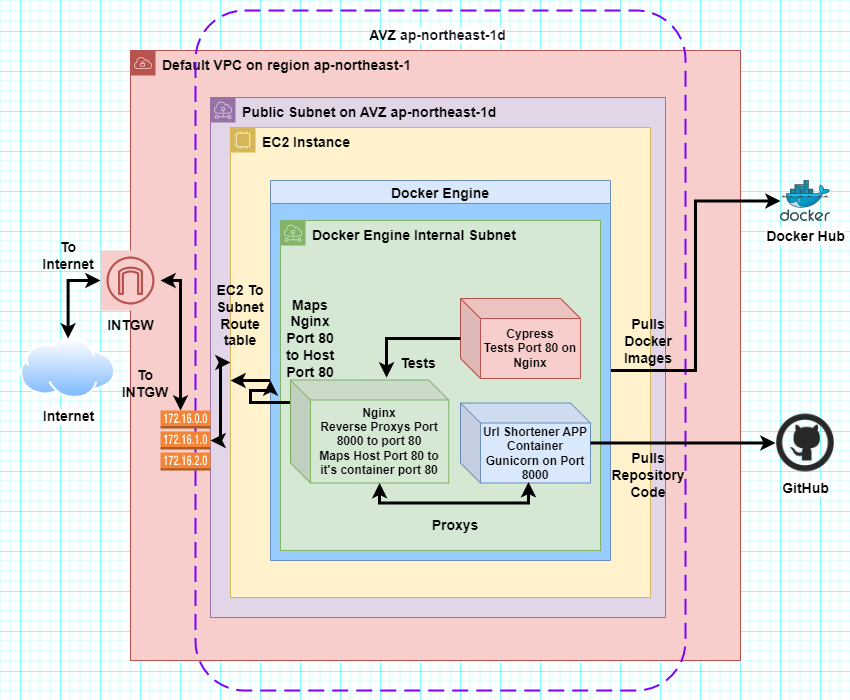

The diagram above was exported from draw.io. Its source (the exported page's mxGraphModel, read from the mxfile embedded in the PNG):
<mxGraphModel dx="1422" dy="794" grid="1" gridSize="10" guides="1" tooltips="1" connect="1" arrows="1" fold="1" page="1" pageScale="1" pageWidth="850" pageHeight="700" math="0" shadow="0">
  <root>
    <mxCell id="0" />
    <mxCell id="1" parent="0" />
    <mxCell id="qSRoFQcxhoW0Pu9bOvld-31" value="&lt;font style=&quot;font-size: 14px;&quot;&gt;Default VPC&amp;nbsp;&lt;span style=&quot;text-align: center;&quot;&gt;on region ap-northeast-1&lt;/span&gt;&lt;/font&gt;" style="sketch=0;outlineConnect=0;html=1;whiteSpace=wrap;fontSize=12;fontStyle=1;shape=mxgraph.aws4.group;grIcon=mxgraph.aws4.group_vpc;strokeColor=#b85450;fillColor=#f8cecc;verticalAlign=top;align=left;spacingLeft=30;dashed=0;labelBorderColor=none;strokeWidth=1;" parent="1" vertex="1">
      <mxGeometry x="130" y="50" width="610" height="610" as="geometry" />
    </mxCell>
    <mxCell id="qSRoFQcxhoW0Pu9bOvld-35" value="" style="rounded=1;arcSize=10;dashed=1;strokeColor=#7F00FF;fillColor=none;dashPattern=8 4;strokeWidth=2;labelBorderColor=none;fontSize=12;fontColor=#333333;" parent="1" vertex="1">
      <mxGeometry x="195" y="10" width="490" height="680" as="geometry" />
    </mxCell>
    <mxCell id="qSRoFQcxhoW0Pu9bOvld-33" value="&lt;span style=&quot;text-align: center; font-size: 14px;&quot;&gt;Public Subnet on AVZ&lt;/span&gt;&lt;font style=&quot;text-align: center; font-size: 14px;&quot;&gt;&amp;nbsp;&lt;/font&gt;&lt;span style=&quot;text-align: center; font-size: 14px;&quot;&gt;ap-northeast-1d&lt;/span&gt;" style="sketch=0;outlineConnect=0;html=1;whiteSpace=wrap;fontSize=14;fontStyle=1;shape=mxgraph.aws4.group;grIcon=mxgraph.aws4.group_subnet;strokeColor=#9673a6;fillColor=#e1d5e7;verticalAlign=top;align=left;spacingLeft=30;dashed=0;labelBorderColor=none;strokeWidth=1;" parent="1" vertex="1">
      <mxGeometry x="210" y="97" width="455" height="520" as="geometry" />
    </mxCell>
    <mxCell id="qSRoFQcxhoW0Pu9bOvld-42" style="edgeStyle=orthogonalEdgeStyle;rounded=0;orthogonalLoop=1;jettySize=auto;html=1;strokeWidth=3;fontSize=14;startArrow=classic;startFill=1;" parent="1" source="qSRoFQcxhoW0Pu9bOvld-5" target="qSRoFQcxhoW0Pu9bOvld-41" edge="1">
      <mxGeometry relative="1" as="geometry">
        <Array as="points">
          <mxPoint x="220" y="362" />
          <mxPoint x="220" y="440" />
        </Array>
      </mxGeometry>
    </mxCell>
    <mxCell id="qSRoFQcxhoW0Pu9bOvld-5" value="EC2 Instance" style="points=[[0,0],[0.25,0],[0.5,0],[0.75,0],[1,0],[1,0.25],[1,0.5],[1,0.75],[1,1],[0.75,1],[0.5,1],[0.25,1],[0,1],[0,0.75],[0,0.5],[0,0.25]];outlineConnect=0;html=1;whiteSpace=wrap;fontSize=14;fontStyle=1;container=1;pointerEvents=0;collapsible=0;recursiveResize=0;shape=mxgraph.aws4.group;grIcon=mxgraph.aws4.group_ec2_instance_contents;strokeColor=#d6b656;fillColor=#fff2cc;verticalAlign=top;align=left;spacingLeft=30;dashed=0;strokeWidth=1;" parent="1" vertex="1">
      <mxGeometry x="230" y="127" width="420" height="470" as="geometry" />
    </mxCell>
    <mxCell id="qSRoFQcxhoW0Pu9bOvld-38" value="&lt;span style=&quot;font-size: 14px;&quot;&gt;AVZ&lt;/span&gt;&lt;font style=&quot;font-size: 14px;&quot;&gt;&amp;nbsp;&lt;span style=&quot;color: rgb(22, 25, 31); font-family: &amp;quot;Amazon Ember&amp;quot;, &amp;quot;Helvetica Neue&amp;quot;, Roboto, Arial, sans-serif; text-align: start; background-color: rgb(255, 255, 255); font-size: 14px;&quot;&gt;ap-northeast-1d&lt;/span&gt;&lt;/font&gt;" style="text;html=1;strokeColor=none;fillColor=none;align=center;verticalAlign=middle;whiteSpace=wrap;rounded=0;labelBorderColor=none;strokeWidth=1;fontSize=14;fontStyle=1" parent="1" vertex="1">
      <mxGeometry x="301.25" y="20" width="272.5" height="30" as="geometry" />
    </mxCell>
    <mxCell id="qSRoFQcxhoW0Pu9bOvld-39" value="Internet" style="aspect=fixed;perimeter=ellipsePerimeter;html=1;align=center;shadow=0;dashed=0;spacingTop=3;image;image=img/lib/active_directory/internet_cloud.svg;labelBorderColor=none;strokeColor=#7F00FF;strokeWidth=1;fontSize=14;fillColor=none;fontStyle=1" parent="1" vertex="1">
      <mxGeometry x="20" y="338" width="95.24" height="60" as="geometry" />
    </mxCell>
    <mxCell id="qSRoFQcxhoW0Pu9bOvld-44" style="edgeStyle=orthogonalEdgeStyle;rounded=0;orthogonalLoop=1;jettySize=auto;html=1;entryX=0.5;entryY=0;entryDx=0;entryDy=0;strokeWidth=3;fontSize=14;startArrow=classic;startFill=1;" parent="1" source="qSRoFQcxhoW0Pu9bOvld-40" target="qSRoFQcxhoW0Pu9bOvld-39" edge="1">
      <mxGeometry relative="1" as="geometry">
        <Array as="points">
          <mxPoint x="68" y="280" />
        </Array>
      </mxGeometry>
    </mxCell>
    <mxCell id="qSRoFQcxhoW0Pu9bOvld-40" value="INTGW" style="sketch=0;outlineConnect=0;strokeColor=#b85450;fillColor=#f8cecc;dashed=0;verticalLabelPosition=bottom;verticalAlign=top;align=center;html=1;fontSize=14;fontStyle=1;aspect=fixed;shape=mxgraph.aws4.resourceIcon;resIcon=mxgraph.aws4.internet_gateway;labelBorderColor=none;strokeWidth=1;" parent="1" vertex="1">
      <mxGeometry x="100" y="250" width="60" height="60" as="geometry" />
    </mxCell>
    <mxCell id="qSRoFQcxhoW0Pu9bOvld-43" style="edgeStyle=orthogonalEdgeStyle;rounded=0;orthogonalLoop=1;jettySize=auto;html=1;strokeWidth=3;fontSize=14;startArrow=classic;startFill=1;" parent="1" source="qSRoFQcxhoW0Pu9bOvld-41" target="qSRoFQcxhoW0Pu9bOvld-40" edge="1">
      <mxGeometry relative="1" as="geometry">
        <Array as="points">
          <mxPoint x="180" y="280" />
        </Array>
      </mxGeometry>
    </mxCell>
    <mxCell id="qSRoFQcxhoW0Pu9bOvld-41" value="" style="outlineConnect=0;dashed=0;verticalLabelPosition=bottom;verticalAlign=top;align=center;html=1;shape=mxgraph.aws3.route_table;fillColor=#F58536;gradientColor=none;labelBorderColor=none;strokeColor=#7F00FF;strokeWidth=1;fontSize=14;" parent="1" vertex="1">
      <mxGeometry x="160" y="410" width="50" height="60" as="geometry" />
    </mxCell>
    <mxCell id="qSRoFQcxhoW0Pu9bOvld-45" value="EC2 To Subnet Route table" style="text;html=1;strokeColor=none;fillColor=none;align=center;verticalAlign=middle;whiteSpace=wrap;rounded=0;labelBorderColor=none;strokeWidth=1;fontSize=14;fontStyle=1" parent="1" vertex="1">
      <mxGeometry x="210" y="300" width="60" height="30" as="geometry" />
    </mxCell>
    <mxCell id="qSRoFQcxhoW0Pu9bOvld-46" value="To INTGW" style="text;html=1;strokeColor=none;fillColor=none;align=center;verticalAlign=middle;whiteSpace=wrap;rounded=0;labelBorderColor=none;strokeWidth=1;fontSize=14;fontStyle=1" parent="1" vertex="1">
      <mxGeometry x="115.24" y="368" width="60" height="30" as="geometry" />
    </mxCell>
    <mxCell id="qSRoFQcxhoW0Pu9bOvld-48" value="To Internet" style="text;html=1;strokeColor=none;fillColor=none;align=center;verticalAlign=middle;whiteSpace=wrap;rounded=0;labelBorderColor=none;strokeWidth=1;fontSize=14;fontStyle=1" parent="1" vertex="1">
      <mxGeometry x="37.620000000000005" y="240" width="60" height="30" as="geometry" />
    </mxCell>
    <mxCell id="__puYcoMPKA35_v99h_v-9" style="edgeStyle=orthogonalEdgeStyle;rounded=0;orthogonalLoop=1;jettySize=auto;html=1;strokeWidth=3;" parent="1" edge="1">
      <mxGeometry relative="1" as="geometry">
        <mxPoint x="230" y="380" as="targetPoint" />
        <mxPoint x="270" y="380" as="sourcePoint" />
        <Array as="points">
          <mxPoint x="270" y="380" />
          <mxPoint x="230" y="380" />
        </Array>
      </mxGeometry>
    </mxCell>
    <mxCell id="lLG0TAOscPVJmBrqfzFW-2" style="edgeStyle=orthogonalEdgeStyle;rounded=0;orthogonalLoop=1;jettySize=auto;html=1;fontSize=14;strokeWidth=3;" edge="1" parent="1" source="__puYcoMPKA35_v99h_v-3" target="lLG0TAOscPVJmBrqfzFW-1">
      <mxGeometry relative="1" as="geometry" />
    </mxCell>
    <mxCell id="__puYcoMPKA35_v99h_v-3" value="Docker Engine" style="swimlane;fillColor=#dae8fc;strokeColor=#6c8ebf;fontStyle=1;gradientColor=none;swimlaneFillColor=#99CCFF;fontSize=14;" parent="1" vertex="1">
      <mxGeometry x="270" y="180" width="340" height="380" as="geometry">
        <mxRectangle x="270" y="180" width="140" height="30" as="alternateBounds" />
      </mxGeometry>
    </mxCell>
    <mxCell id="__puYcoMPKA35_v99h_v-4" value="Docker Engine Internal Subnet" style="sketch=0;outlineConnect=0;html=1;whiteSpace=wrap;fontSize=14;fontStyle=1;shape=mxgraph.aws4.group;grIcon=mxgraph.aws4.group_subnet;strokeColor=#82b366;fillColor=#d5e8d4;verticalAlign=top;align=left;spacingLeft=30;dashed=0;" parent="__puYcoMPKA35_v99h_v-3" vertex="1">
      <mxGeometry x="10" y="40" width="320" height="330" as="geometry" />
    </mxCell>
    <mxCell id="qSRoFQcxhoW0Pu9bOvld-7" value="&lt;b style=&quot;font-size: 12px;&quot;&gt;Url Shortener APP Container&lt;br style=&quot;font-size: 12px;&quot;&gt;Gunicorn on Port 8000&lt;/b&gt;" style="shape=cube;whiteSpace=wrap;html=1;boundedLbl=1;backgroundOutline=1;darkOpacity=0.05;darkOpacity2=0.1;strokeWidth=1;fillColor=#dae8fc;strokeColor=#6c8ebf;fontSize=12;" parent="__puYcoMPKA35_v99h_v-3" vertex="1">
      <mxGeometry x="190" y="222.5" width="130" height="80" as="geometry" />
    </mxCell>
    <mxCell id="__puYcoMPKA35_v99h_v-6" style="edgeStyle=orthogonalEdgeStyle;rounded=0;orthogonalLoop=1;jettySize=auto;html=1;strokeWidth=3;" parent="__puYcoMPKA35_v99h_v-3" source="qSRoFQcxhoW0Pu9bOvld-14" edge="1">
      <mxGeometry relative="1" as="geometry">
        <mxPoint y="200" as="targetPoint" />
        <Array as="points">
          <mxPoint x="50" y="222" />
          <mxPoint x="-20" y="222" />
          <mxPoint x="-20" y="210" />
          <mxPoint y="210" />
        </Array>
      </mxGeometry>
    </mxCell>
    <mxCell id="qSRoFQcxhoW0Pu9bOvld-14" value="&lt;b style=&quot;font-size: 12px;&quot;&gt;Nginx&lt;br style=&quot;font-size: 12px;&quot;&gt;Reverse Proxys Port 8000 to port 80&lt;br style=&quot;font-size: 12px;&quot;&gt;Maps Host Port 80 to it's container port 80&lt;/b&gt;" style="shape=cube;whiteSpace=wrap;html=1;boundedLbl=1;backgroundOutline=1;darkOpacity=0.05;darkOpacity2=0.1;strokeWidth=1;fillColor=#d5e8d4;strokeColor=#82b366;fontSize=12;" parent="__puYcoMPKA35_v99h_v-3" vertex="1">
      <mxGeometry x="20" y="199.5" width="158.25" height="103" as="geometry" />
    </mxCell>
    <mxCell id="qSRoFQcxhoW0Pu9bOvld-27" style="edgeStyle=orthogonalEdgeStyle;rounded=0;orthogonalLoop=1;jettySize=auto;html=1;exitX=0;exitY=0;exitDx=89.125;exitDy=103;exitPerimeter=0;entryX=0.523;entryY=0.988;entryDx=0;entryDy=0;entryPerimeter=0;startArrow=classic;startFill=1;strokeWidth=3;" parent="__puYcoMPKA35_v99h_v-3" source="qSRoFQcxhoW0Pu9bOvld-14" target="qSRoFQcxhoW0Pu9bOvld-7" edge="1">
      <mxGeometry relative="1" as="geometry" />
    </mxCell>
    <mxCell id="qSRoFQcxhoW0Pu9bOvld-19" value="Cypress&lt;br&gt;Tests Port 80 on Nginx" style="shape=cube;whiteSpace=wrap;html=1;boundedLbl=1;backgroundOutline=1;darkOpacity=0.05;darkOpacity2=0.1;labelBorderColor=none;strokeWidth=1;fillColor=#f8cecc;strokeColor=#b85450;fontStyle=1" parent="__puYcoMPKA35_v99h_v-3" vertex="1">
      <mxGeometry x="190" y="118" width="120" height="80" as="geometry" />
    </mxCell>
    <mxCell id="qSRoFQcxhoW0Pu9bOvld-25" style="edgeStyle=orthogonalEdgeStyle;rounded=0;orthogonalLoop=1;jettySize=auto;html=1;entryX=0.607;entryY=-0.024;entryDx=0;entryDy=0;entryPerimeter=0;strokeWidth=3;" parent="__puYcoMPKA35_v99h_v-3" source="qSRoFQcxhoW0Pu9bOvld-19" target="qSRoFQcxhoW0Pu9bOvld-14" edge="1">
      <mxGeometry relative="1" as="geometry" />
    </mxCell>
    <mxCell id="qSRoFQcxhoW0Pu9bOvld-26" value="Tests" style="text;html=1;strokeColor=none;fillColor=none;align=center;verticalAlign=middle;whiteSpace=wrap;rounded=0;strokeWidth=1;fontStyle=1;fontSize=14;" parent="__puYcoMPKA35_v99h_v-3" vertex="1">
      <mxGeometry x="118.25" y="168" width="60" height="30" as="geometry" />
    </mxCell>
    <mxCell id="qSRoFQcxhoW0Pu9bOvld-28" value="Proxys" style="text;html=1;strokeColor=none;fillColor=none;align=center;verticalAlign=middle;whiteSpace=wrap;rounded=0;strokeWidth=1;fontStyle=1;fontSize=14;" parent="__puYcoMPKA35_v99h_v-3" vertex="1">
      <mxGeometry x="155" y="330" width="60" height="30" as="geometry" />
    </mxCell>
    <mxCell id="qSRoFQcxhoW0Pu9bOvld-30" value="Maps&lt;br style=&quot;font-size: 14px;&quot;&gt;Nginx Port 80 to Host Port 80" style="text;html=1;strokeColor=none;fillColor=none;align=center;verticalAlign=middle;whiteSpace=wrap;rounded=0;labelBorderColor=none;strokeWidth=1;fontStyle=1;fontSize=14;" parent="__puYcoMPKA35_v99h_v-3" vertex="1">
      <mxGeometry x="10" y="122.5" width="60" height="70" as="geometry" />
    </mxCell>
    <mxCell id="lLG0TAOscPVJmBrqfzFW-1" value="Docker Hub" style="sketch=0;aspect=fixed;html=1;points=[];align=center;image;fontSize=14;image=img/lib/mscae/Docker.svg;fontStyle=1" vertex="1" parent="1">
      <mxGeometry x="780" y="180" width="50" height="41" as="geometry" />
    </mxCell>
    <mxCell id="lLG0TAOscPVJmBrqfzFW-6" value="Pulls Docker Images" style="text;html=1;strokeColor=none;fillColor=none;align=center;verticalAlign=middle;whiteSpace=wrap;rounded=0;fontSize=14;fontStyle=1" vertex="1" parent="1">
      <mxGeometry x="618" y="326" width="60" height="30" as="geometry" />
    </mxCell>
    <mxCell id="lLG0TAOscPVJmBrqfzFW-7" value="GitHub" style="shape=image;html=1;verticalAlign=top;verticalLabelPosition=bottom;labelBackgroundColor=#ffffff;imageAspect=0;aspect=fixed;image=https://cdn0.iconfinder.com/data/icons/social-network-9/50/29-128.png;fontSize=14;fontStyle=1" vertex="1" parent="1">
      <mxGeometry x="775" y="412.5" width="60" height="60" as="geometry" />
    </mxCell>
    <mxCell id="lLG0TAOscPVJmBrqfzFW-8" style="edgeStyle=orthogonalEdgeStyle;rounded=0;orthogonalLoop=1;jettySize=auto;html=1;strokeWidth=3;fontSize=14;" edge="1" parent="1" source="qSRoFQcxhoW0Pu9bOvld-7" target="lLG0TAOscPVJmBrqfzFW-7">
      <mxGeometry relative="1" as="geometry" />
    </mxCell>
    <mxCell id="lLG0TAOscPVJmBrqfzFW-9" value="Pulls Repository Code" style="text;html=1;strokeColor=none;fillColor=none;align=center;verticalAlign=middle;whiteSpace=wrap;rounded=0;fontSize=14;fontStyle=1" vertex="1" parent="1">
      <mxGeometry x="618" y="460" width="60" height="30" as="geometry" />
    </mxCell>
  </root>
</mxGraphModel>